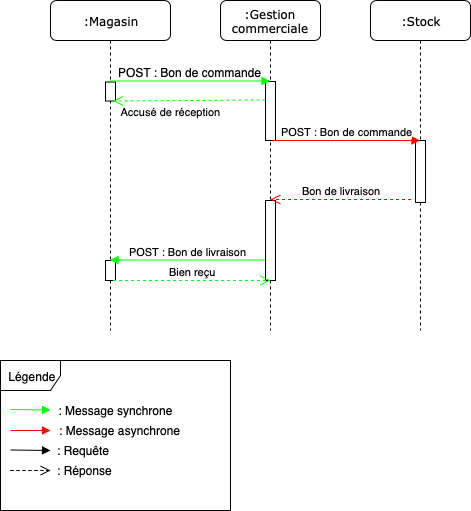

The diagram above was exported from draw.io. Its source (the exported page's mxGraphModel, read from the mxfile embedded in the PNG):
<mxGraphModel dx="1186" dy="639" grid="1" gridSize="10" guides="1" tooltips="1" connect="1" arrows="1" fold="1" page="1" pageScale="1" pageWidth="1100" pageHeight="850" background="#ffffff" math="0" shadow="0">
  <root>
    <mxCell id="0" />
    <mxCell id="1" parent="0" />
    <mxCell id="7baba1c4bc27f4b0-2" value=":Gestion commerciale" style="shape=umlLifeline;perimeter=lifelinePerimeter;whiteSpace=wrap;html=1;container=1;collapsible=0;recursiveResize=0;outlineConnect=0;rounded=1;shadow=0;comic=0;labelBackgroundColor=none;strokeColor=#000000;strokeWidth=1;fillColor=#FFFFFF;fontFamily=Verdana;fontSize=12;fontColor=#000000;align=center;" parent="1" vertex="1">
      <mxGeometry x="240" y="80" width="100" height="330" as="geometry" />
    </mxCell>
    <mxCell id="7baba1c4bc27f4b0-8" value=":Stock" style="shape=umlLifeline;perimeter=lifelinePerimeter;whiteSpace=wrap;html=1;container=1;collapsible=0;recursiveResize=0;outlineConnect=0;rounded=1;shadow=0;comic=0;labelBackgroundColor=none;strokeColor=#000000;strokeWidth=1;fillColor=#FFFFFF;fontFamily=Verdana;fontSize=12;fontColor=#000000;align=center;" parent="1" vertex="1">
      <mxGeometry x="390" y="80" width="100" height="330" as="geometry" />
    </mxCell>
    <mxCell id="gNVBuygfWcw5Ha5BOG-g-24" value="" style="rounded=0;whiteSpace=wrap;html=1;" parent="7baba1c4bc27f4b0-8" vertex="1">
      <mxGeometry x="45" y="140" width="10" height="62" as="geometry" />
    </mxCell>
    <mxCell id="gNVBuygfWcw5Ha5BOG-g-1" value=":Magasin" style="shape=umlLifeline;perimeter=lifelinePerimeter;whiteSpace=wrap;html=1;container=1;collapsible=0;recursiveResize=0;outlineConnect=0;rounded=1;shadow=0;comic=0;labelBackgroundColor=none;strokeColor=#000000;strokeWidth=1;fillColor=#FFFFFF;fontFamily=Verdana;fontSize=12;fontColor=#000000;align=center;" parent="1" vertex="1">
      <mxGeometry x="70" y="80" width="120" height="330" as="geometry" />
    </mxCell>
    <mxCell id="VHK5xaJ7gxWbCg2pL2jh-1" value="&lt;font style=&quot;font-size: 11px&quot;&gt;Accusé de réception&lt;/font&gt;" style="text;html=1;strokeColor=none;fillColor=none;align=center;verticalAlign=middle;whiteSpace=wrap;rounded=0;" parent="gNVBuygfWcw5Ha5BOG-g-1" vertex="1">
      <mxGeometry x="55" y="100.5" width="130" height="20" as="geometry" />
    </mxCell>
    <mxCell id="R-MO54_aZS4rD2S13ngI-6" value="" style="rounded=0;whiteSpace=wrap;html=1;" parent="gNVBuygfWcw5Ha5BOG-g-1" vertex="1">
      <mxGeometry x="55" y="81.5" width="10" height="19" as="geometry" />
    </mxCell>
    <mxCell id="gNVBuygfWcw5Ha5BOG-g-39" value="" style="rounded=0;whiteSpace=wrap;html=1;" parent="gNVBuygfWcw5Ha5BOG-g-1" vertex="1">
      <mxGeometry x="55" y="260" width="10" height="20" as="geometry" />
    </mxCell>
    <mxCell id="gNVBuygfWcw5Ha5BOG-g-25" value="" style="rounded=0;whiteSpace=wrap;html=1;" parent="1" vertex="1">
      <mxGeometry x="285" y="161" width="10" height="59" as="geometry" />
    </mxCell>
    <mxCell id="gNVBuygfWcw5Ha5BOG-g-34" value="" style="rounded=0;whiteSpace=wrap;html=1;" parent="1" vertex="1">
      <mxGeometry x="285" y="280" width="10" height="80" as="geometry" />
    </mxCell>
    <mxCell id="cqgH-lhP_43u8FpOkYq4-29" value="Bon de livraison" style="html=1;verticalAlign=bottom;endArrow=open;dashed=1;endSize=8;strokeColor=#FF0000;" parent="1" edge="1">
      <mxGeometry relative="1" as="geometry">
        <mxPoint x="430.5" y="279" as="sourcePoint" />
        <mxPoint x="290" y="279" as="targetPoint" />
      </mxGeometry>
    </mxCell>
    <mxCell id="cqgH-lhP_43u8FpOkYq4-30" value="POST : Bon de commande" style="html=1;verticalAlign=bottom;endArrow=block;strokeColor=#FF0000;exitX=0.75;exitY=1;exitDx=0;exitDy=0;" parent="1" source="gNVBuygfWcw5Ha5BOG-g-25" target="7baba1c4bc27f4b0-8" edge="1">
      <mxGeometry width="80" relative="1" as="geometry">
        <mxPoint x="300" y="218" as="sourcePoint" />
        <mxPoint x="429.5" y="217.5" as="targetPoint" />
      </mxGeometry>
    </mxCell>
    <mxCell id="cqgH-lhP_43u8FpOkYq4-31" value="&lt;font style=&quot;font-size: 12px&quot;&gt;POST : Bon de commande&lt;/font&gt;" style="html=1;verticalAlign=bottom;endArrow=block;strokeColor=#00FF00;" parent="1" source="gNVBuygfWcw5Ha5BOG-g-1" edge="1">
      <mxGeometry width="80" relative="1" as="geometry">
        <mxPoint x="150" y="160.5" as="sourcePoint" />
        <mxPoint x="289.5" y="160.5" as="targetPoint" />
      </mxGeometry>
    </mxCell>
    <mxCell id="R-MO54_aZS4rD2S13ngI-2" value="POST : Bon de livraison" style="html=1;verticalAlign=bottom;endArrow=none;endFill=0;startArrow=block;startFill=1;strokeColor=#00FF00;" parent="1" source="gNVBuygfWcw5Ha5BOG-g-1" edge="1">
      <mxGeometry width="80" relative="1" as="geometry">
        <mxPoint x="145" y="339.5" as="sourcePoint" />
        <mxPoint x="284.5" y="339.5" as="targetPoint" />
      </mxGeometry>
    </mxCell>
    <mxCell id="R-MO54_aZS4rD2S13ngI-7" value="" style="html=1;verticalAlign=bottom;endArrow=open;dashed=1;endSize=8;entryX=0.75;entryY=1;entryDx=0;entryDy=0;strokeColor=#00FF00;" parent="1" target="R-MO54_aZS4rD2S13ngI-6" edge="1">
      <mxGeometry relative="1" as="geometry">
        <mxPoint x="285" y="179.5" as="sourcePoint" />
        <mxPoint x="144.5" y="179.5" as="targetPoint" />
      </mxGeometry>
    </mxCell>
    <mxCell id="R-MO54_aZS4rD2S13ngI-8" value="Bien reçu" style="html=1;verticalAlign=bottom;endArrow=open;dashed=1;endSize=8;strokeColor=#00FF00;exitX=0.75;exitY=1;exitDx=0;exitDy=0;" parent="1" source="gNVBuygfWcw5Ha5BOG-g-39" edge="1">
      <mxGeometry relative="1" as="geometry">
        <mxPoint x="150" y="360" as="sourcePoint" />
        <mxPoint x="290" y="360" as="targetPoint" />
        <Array as="points">
          <mxPoint x="220" y="360" />
        </Array>
      </mxGeometry>
    </mxCell>
    <mxCell id="HKFuKiGl-XqALeuM5-rC-10" value="Légende" style="shape=umlFrame;whiteSpace=wrap;html=1;" vertex="1" parent="1">
      <mxGeometry x="20" y="440" width="230" height="150" as="geometry" />
    </mxCell>
    <mxCell id="HKFuKiGl-XqALeuM5-rC-11" value=": Message synchrone" style="text;html=1;strokeColor=none;fillColor=none;align=center;verticalAlign=middle;whiteSpace=wrap;rounded=0;" vertex="1" parent="1">
      <mxGeometry x="60" y="480" width="150" height="20" as="geometry" />
    </mxCell>
    <mxCell id="HKFuKiGl-XqALeuM5-rC-12" value="" style="html=1;verticalAlign=bottom;endArrow=block;strokeColor=#FF0000;" edge="1" parent="1">
      <mxGeometry width="80" relative="1" as="geometry">
        <mxPoint x="30" y="510" as="sourcePoint" />
        <mxPoint x="70" y="510" as="targetPoint" />
      </mxGeometry>
    </mxCell>
    <mxCell id="HKFuKiGl-XqALeuM5-rC-13" value=": Message asynchrone &amp;nbsp;" style="text;html=1;strokeColor=none;fillColor=none;align=center;verticalAlign=middle;whiteSpace=wrap;rounded=0;" vertex="1" parent="1">
      <mxGeometry x="75" y="500" width="135" height="20" as="geometry" />
    </mxCell>
    <mxCell id="HKFuKiGl-XqALeuM5-rC-14" value="" style="html=1;verticalAlign=bottom;endArrow=block;strokeColor=#00FF00;" edge="1" parent="1">
      <mxGeometry width="80" relative="1" as="geometry">
        <mxPoint x="30" y="489" as="sourcePoint" />
        <mxPoint x="70" y="489.5" as="targetPoint" />
      </mxGeometry>
    </mxCell>
    <mxCell id="HKFuKiGl-XqALeuM5-rC-15" value="" style="html=1;verticalAlign=bottom;endArrow=block;strokeColor=#000000;" edge="1" parent="1">
      <mxGeometry width="80" relative="1" as="geometry">
        <mxPoint x="30" y="529.5" as="sourcePoint" />
        <mxPoint x="70" y="530" as="targetPoint" />
      </mxGeometry>
    </mxCell>
    <mxCell id="HKFuKiGl-XqALeuM5-rC-16" value="" style="html=1;verticalAlign=bottom;endArrow=open;dashed=1;endSize=8;strokeColor=#000000;" edge="1" parent="1">
      <mxGeometry relative="1" as="geometry">
        <mxPoint x="30" y="550" as="sourcePoint" />
        <mxPoint x="70" y="550" as="targetPoint" />
        <Array as="points" />
      </mxGeometry>
    </mxCell>
    <mxCell id="HKFuKiGl-XqALeuM5-rC-17" value=": Requête" style="text;html=1;strokeColor=none;fillColor=none;align=left;verticalAlign=middle;whiteSpace=wrap;rounded=0;" vertex="1" parent="1">
      <mxGeometry x="75" y="520" width="120" height="20" as="geometry" />
    </mxCell>
    <mxCell id="HKFuKiGl-XqALeuM5-rC-18" value=": Réponse&amp;nbsp;" style="text;html=1;strokeColor=none;fillColor=none;align=left;verticalAlign=middle;whiteSpace=wrap;rounded=0;" vertex="1" parent="1">
      <mxGeometry x="75" y="540" width="120" height="20" as="geometry" />
    </mxCell>
  </root>
</mxGraphModel>